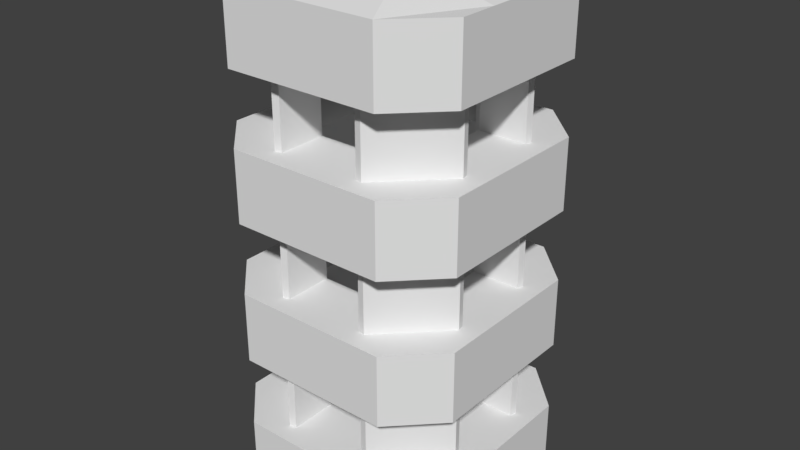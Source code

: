 # Source: wallf_1x1_gate.blend  (saved by Blender 2.79.0; exported with 4.5.12 LTS)
import bpy
from mathutils import Matrix  # noqa: F401  (used for matrix-valued properties, if any)

bpy.ops.wm.read_factory_settings(use_empty=True)
scene = bpy.context.scene
scene.name = 'Scene'

# ---- collections
col_collection_1 = bpy.data.collections.new('Collection 1'); scene.collection.children.link(col_collection_1)

# ---- world
world_world = bpy.data.worlds.new('World'); scene.world = world_world
world_world.color = (0.05088, 0.05088, 0.05088)
world_world.use_sun_shadow = False
world_world.sun_shadow_jitter_overblur = 0.0
world_world.cycles.sampling_method = 'MANUAL'

# ---- meshes
me_plane = bpy.data.meshes.new('Plane')
me_plane.from_pydata([(0.5, 0.5714, -0.1667), (0.5, 0.2857, -0.1667), (0.5, 1.714, 0.1667), (0.5, 1.429, 0.1667), (0.5, 1.143, 0.1667), (0.5, 0.8571, 0.1667), (0.5, 0.5714, 0.1667), (0.5, 0.2857, 0.1667), (-0.5, -7.285e-09, -0.1667), (-0.5, 7.285e-09, 0.1667), (0.5, 7.285e-09, 0.1667), (0.5, -7.285e-09, -0.1667), (-0.5, 2.0, -0.1667), (-0.5, 2.0, 0.1667), (0.5, 2.0, 0.1667), (0.5, 2.0, -0.1667), (-0.1667, 2.186e-08, 0.5), (0.1667, 2.186e-08, 0.5), (0.1667, -2.186e-08, -0.5), (-0.1667, -2.186e-08, -0.5), (-0.1667, 2.0, 0.5), (0.1667, 2.0, 0.5), (0.1667, 2.0, -0.5), (-0.1667, 2.0, -0.5), (0.1699, 2.092, 0.1699), (-0.1699, 2.092, 0.1699), (0.1699, 2.092, -0.1699), (-0.1699, 2.092, -0.1699), (-0.1667, 7.285e-09, 0.1667), (0.1667, 7.285e-09, 0.1667), (-0.1667, -7.285e-09, -0.1667), (0.1667, -7.285e-09, -0.1667), (-0.3158, 2.186e-08, 0.5), (-0.5, 1.38e-08, 0.3158), (0.5, 1.38e-08, 0.3158), (0.3158, 2.186e-08, 0.5), (-0.5, -1.38e-08, -0.3158), (-0.3158, -2.186e-08, -0.5), (0.3158, -2.186e-08, -0.5), (0.5, -1.38e-08, -0.3158), (-0.3158, 2.0, -0.5), (-0.5, 2.0, -0.3158), (-0.5, 2.0, 0.3158), (-0.3158, 2.0, 0.5), (0.3158, 2.0, 0.5), (0.5, 2.0, 0.3158), (0.5, 2.0, -0.3158), (0.3158, 2.0, -0.5), (0.5, 0.8571, -0.1667), (0.5, 1.143, -0.1667), (0.5, 1.429, -0.1667), (0.5, 1.714, -0.1667), (-0.5, 0.2857, -0.1667), (-0.5, 0.5714, -0.1667), (-0.5, 0.8571, -0.1667), (-0.5, 1.143, -0.1667), (-0.5, 1.429, -0.1667), (-0.5, 1.714, -0.1667), (-0.5, 0.2857, 0.1667), (-0.5, 0.5714, 0.1667), (-0.5, 0.8571, 0.1667), (-0.5, 1.143, 0.1667), (-0.5, 1.429, 0.1667), (-0.5, 1.714, 0.1667), (-0.1667, 0.2857, 0.5), (-0.1667, 0.5714, 0.5), (-0.1667, 0.8571, 0.5), (-0.1667, 1.143, 0.5), (-0.1667, 1.429, 0.5), (-0.1667, 1.714, 0.5), (0.1667, 0.2857, 0.5), (0.1667, 0.5714, 0.5), (0.1667, 0.8571, 0.5), (0.1667, 1.143, 0.5), (0.1667, 1.429, 0.5), (0.1667, 1.714, 0.5), (0.1667, 0.2857, -0.5), (0.1667, 0.5714, -0.5), (0.1667, 0.8571, -0.5), (0.1667, 1.143, -0.5), (0.1667, 1.429, -0.5), (0.1667, 1.714, -0.5), (-0.1667, 0.2857, -0.5), (-0.1667, 0.5714, -0.5), (-0.1667, 0.8571, -0.5), (-0.1667, 1.143, -0.5), (-0.1667, 1.429, -0.5), (-0.1667, 1.714, -0.5), (-0.3158, 0.2857, 0.5), (-0.3158, 0.5714, 0.5), (-0.3158, 0.8571, 0.5), (-0.3158, 1.143, 0.5), (-0.3158, 1.429, 0.5), (-0.3158, 1.714, 0.5), (-0.5, 1.714, 0.3158), (-0.5, 1.429, 0.3158), (-0.5, 1.143, 0.3158), (-0.5, 0.8571, 0.3158), (-0.5, 0.5714, 0.3158), (-0.5, 0.2857, 0.3158), (-0.3158, 1.714, -0.5), (-0.3158, 1.429, -0.5), (-0.3158, 1.143, -0.5), (-0.3158, 0.8571, -0.5), (-0.3158, 0.5714, -0.5), (-0.3158, 0.2857, -0.5), (-0.5, 0.2857, -0.3158), (-0.5, 0.5714, -0.3158), (-0.5, 0.8571, -0.3158), (-0.5, 1.143, -0.3158), (-0.5, 1.429, -0.3158), (-0.5, 1.714, -0.3158), (0.5, 1.714, -0.3158), (0.5, 1.429, -0.3158), (0.5, 1.143, -0.3158), (0.5, 0.8571, -0.3158), (0.5, 0.5714, -0.3158), (0.5, 0.2857, -0.3158), (0.3158, 0.2857, -0.5), (0.3158, 0.5714, -0.5), (0.3158, 0.8571, -0.5), (0.3158, 1.143, -0.5), (0.3158, 1.429, -0.5), (0.3158, 1.714, -0.5), (0.5, 0.2857, 0.3158), (0.5, 0.5714, 0.3158), (0.5, 0.8571, 0.3158), (0.5, 1.143, 0.3158), (0.5, 1.429, 0.3158), (0.5, 1.714, 0.3158), (0.3158, 1.714, 0.5), (0.3158, 1.429, 0.5), (0.3158, 1.143, 0.5), (0.3158, 0.8571, 0.5), (0.3158, 0.5714, 0.5), (0.3158, 0.2857, 0.5), (-0.4198, 0.2857, 0.1667), (-0.4198, 0.5714, 0.1667), (-0.4198, 0.2857, -0.1667), (-0.4198, 0.5714, -0.1667), (0.4198, 1.429, 0.1667), (0.4198, 1.714, 0.1667), (0.4198, 0.8571, 0.1667), (0.4198, 1.143, 0.1667), (0.4198, 0.2857, 0.1667), (0.4198, 0.5714, 0.1667), (0.4198, 0.2857, -0.1667), (0.4198, 0.5714, -0.1667), (0.4198, 0.8571, -0.1667), (0.4198, 1.143, -0.1667), (-0.4198, 0.8571, -0.1667), (-0.4198, 1.143, -0.1667), (0.4198, 1.429, -0.1667), (0.4198, 1.714, -0.1667), (-0.4198, 1.429, -0.1667), (-0.4198, 1.714, -0.1667), (-0.4198, 0.8571, 0.1667), (-0.4198, 1.143, 0.1667), (-0.4198, 1.429, 0.1667), (-0.4198, 1.714, 0.1667), (-0.1667, 0.2857, 0.4198), (-0.1667, 0.5714, 0.4198), (-0.1667, 0.8571, 0.4198), (-0.1667, 1.143, 0.4198), (-0.1667, 1.429, 0.4198), (-0.1667, 1.714, 0.4198), (0.1667, 0.2857, 0.4198), (0.1667, 0.5714, 0.4198), (0.1667, 0.8571, 0.4198), (0.1667, 1.143, 0.4198), (0.1667, 1.429, 0.4198), (0.1667, 1.714, 0.4198), (0.1667, 0.2857, -0.4198), (0.1667, 0.5714, -0.4198), (0.1667, 0.8571, -0.4198), (0.1667, 1.143, -0.4198), (0.1667, 1.429, -0.4198), (0.1667, 1.714, -0.4198), (-0.1667, 0.2857, -0.4198), (-0.1667, 0.5714, -0.4198), (-0.1667, 0.8571, -0.4198), (-0.1667, 1.143, -0.4198), (-0.1667, 1.429, -0.4198), (-0.1667, 1.714, -0.4198), (-0.1947, 0.2857, 0.4259), (-0.1947, 0.5714, 0.4259), (-0.1947, 0.8571, 0.4259), (-0.1947, 1.143, 0.4259), (-0.1947, 1.429, 0.4259), (-0.1947, 1.714, 0.4259), (-0.4259, 1.714, 0.1947), (-0.4259, 1.429, 0.1947), (-0.4259, 1.143, 0.1947), (-0.4259, 0.8571, 0.1947), (-0.4259, 0.5714, 0.1947), (-0.4259, 0.2857, 0.1947), (-0.1947, 1.714, -0.4259), (-0.1947, 1.429, -0.4259), (-0.1947, 1.143, -0.4259), (-0.1947, 0.8571, -0.4259), (-0.1947, 0.5714, -0.4259), (-0.1947, 0.2857, -0.4259), (-0.4259, 0.2857, -0.1947), (-0.4259, 0.5714, -0.1947), (-0.4259, 0.8571, -0.1947), (-0.4259, 1.143, -0.1947), (-0.4259, 1.429, -0.1947), (-0.4259, 1.714, -0.1947), (0.4259, 1.714, -0.1947), (0.4259, 1.429, -0.1947), (0.4259, 1.143, -0.1947), (0.4259, 0.8571, -0.1947), (0.4259, 0.5714, -0.1947), (0.4259, 0.2857, -0.1947), (0.1947, 0.2857, -0.4259), (0.1947, 0.5714, -0.4259), (0.1947, 0.8571, -0.4259), (0.1947, 1.143, -0.4259), (0.1947, 1.429, -0.4259), (0.1947, 1.714, -0.4259), (0.4259, 0.2857, 0.1947), (0.4259, 0.5714, 0.1947), (0.4259, 0.8571, 0.1947), (0.4259, 1.143, 0.1947), (0.4259, 1.429, 0.1947), (0.4259, 1.714, 0.1947), (0.1947, 1.714, 0.4259), (0.1947, 1.429, 0.4259), (0.1947, 1.143, 0.4259), (0.1947, 0.8571, 0.4259), (0.1947, 0.5714, 0.4259), (0.1947, 0.2857, 0.4259), (-0.2235, 0.2857, 0.1667), (-0.2235, 0.5714, 0.1667), (-0.2235, 0.2857, -0.1667), (-0.2235, 0.5714, -0.1667), (0.2235, 1.429, 0.1667), (0.2235, 1.714, 0.1667), (0.2235, 0.8571, 0.1667), (0.2235, 1.143, 0.1667), (0.2235, 0.2857, 0.1667), (0.2235, 0.5714, 0.1667), (0.2235, 0.2857, -0.1667), (0.2235, 0.5714, -0.1667), (0.2235, 0.8571, -0.1667), (0.2235, 1.143, -0.1667), (-0.2235, 0.8571, -0.1667), (-0.2235, 1.143, -0.1667), (0.2235, 1.429, -0.1667), (0.2235, 1.714, -0.1667), (-0.2235, 1.429, -0.1667), (-0.2235, 1.714, -0.1667), (-0.2235, 0.8571, 0.1667), (-0.2235, 1.143, 0.1667), (-0.2235, 1.429, 0.1667), (-0.2235, 1.714, 0.1667), (-0.1667, 0.2857, 0.2235), (-0.1667, 0.5714, 0.2235), (-0.1667, 0.8571, 0.2235), (-0.1667, 1.143, 0.2235), (-0.1667, 1.429, 0.2235), (-0.1667, 1.714, 0.2235), (0.1667, 0.2857, 0.2235), (0.1667, 0.5714, 0.2235), (0.1667, 0.8571, 0.2235), (0.1667, 1.143, 0.2235), (0.1667, 1.429, 0.2235), (0.1667, 1.714, 0.2235), (0.1667, 0.2857, -0.2235), (0.1667, 0.5714, -0.2235), (0.1667, 0.8571, -0.2235), (0.1667, 1.143, -0.2235), (0.1667, 1.429, -0.2235), (0.1667, 1.714, -0.2235), (-0.1667, 0.2857, -0.2235), (-0.1667, 0.5714, -0.2235), (-0.1667, 0.8571, -0.2235), (-0.1667, 1.143, -0.2235), (-0.1667, 1.429, -0.2235), (-0.1667, 1.714, -0.2235)], [], [(12, 27, 23, 40, 41), (34, 124, 135, 35), (93, 69, 20, 43), (111, 57, 12, 41), (129, 2, 14, 45), (123, 81, 22, 47), (8, 36, 37, 19, 30), (2, 51, 15, 14), (51, 112, 46, 15), (57, 63, 13, 12), (26, 15, 46, 47, 22), (24, 14, 15, 26), (75, 130, 44, 21), (29, 31, 11, 10), (9, 8, 30, 28), (28, 30, 31, 29), (63, 94, 42, 13), (16, 28, 29, 17), (13, 25, 27, 12), (249, 26, 273), (21, 44, 45, 14, 24), (20, 21, 24, 25), (17, 29, 10, 34, 35), (69, 75, 21, 20), (31, 18, 38, 39, 11), (81, 87, 23, 22), (42, 43, 20, 25, 13), (27, 26, 22, 23), (87, 100, 40, 23), (30, 19, 18, 31), (93, 43, 42, 94), (105, 37, 36, 106), (117, 39, 38, 118), (129, 45, 44, 130), (32, 33, 9, 28, 16), (116, 0, 147, 212), (125, 126, 133, 134), (55, 109, 205, 151), (127, 128, 131, 132), (121, 114, 210, 217), (46, 112, 123, 47), (80, 86, 182, 176), (113, 114, 121, 122), (1, 117, 213, 146), (115, 116, 119, 120), (108, 54, 150, 204), (40, 100, 111, 41), (113, 122, 218, 209), (101, 102, 109, 110), (85, 79, 175, 181), (103, 104, 107, 108), (63, 57, 155, 159), (32, 88, 99, 33), (53, 107, 203, 139), (89, 90, 97, 98), (123, 112, 208, 219), (91, 92, 95, 96), (78, 84, 180, 174), (19, 37, 105, 82), (56, 62, 158, 154), (83, 104, 103, 84), (106, 52, 138, 202), (85, 102, 101, 86), (129, 130, 226, 225), (18, 19, 82, 76), (83, 77, 173, 179), (77, 83, 84, 78), (61, 55, 151, 157), (79, 85, 86, 80), (2, 129, 225, 141), (16, 17, 70, 64), (131, 128, 224, 227), (65, 71, 72, 66), (76, 82, 178, 172), (67, 73, 74, 68), (54, 60, 156, 150), (9, 33, 99, 58), (128, 3, 140, 224), (59, 98, 97, 60), (127, 132, 228, 223), (61, 96, 95, 62), (100, 87, 183, 196), (17, 35, 135, 70), (59, 53, 139, 137), (71, 134, 133, 72), (4, 127, 223, 143), (73, 132, 131, 74), (133, 126, 222, 229), (8, 9, 58, 52), (86, 101, 197, 182), (53, 59, 60, 54), (52, 58, 136, 138), (55, 61, 62, 56), (126, 5, 142, 222), (11, 39, 117, 1), (125, 134, 230, 221), (0, 116, 115, 48), (102, 85, 181, 198), (49, 114, 113, 50), (130, 75, 171, 226), (10, 11, 1, 7), (6, 125, 221, 145), (6, 0, 48, 5), (135, 124, 220, 231), (4, 49, 50, 3), (84, 103, 199, 180), (38, 18, 76, 118), (74, 131, 227, 170), (119, 77, 78, 120), (124, 7, 144, 220), (121, 79, 80, 122), (104, 83, 179, 200), (34, 10, 7, 124), (132, 73, 169, 228), (125, 6, 5, 126), (81, 123, 219, 177), (127, 4, 3, 128), (82, 105, 201, 178), (36, 8, 52, 106), (72, 133, 229, 168), (107, 53, 54, 108), (122, 80, 176, 218), (109, 55, 56, 110), (93, 94, 190, 189), (32, 16, 64, 88), (134, 71, 167, 230), (89, 65, 66, 90), (79, 121, 217, 175), (91, 67, 68, 92), (95, 92, 188, 191), (220, 221, 230, 231), (222, 223, 228, 229), (224, 225, 226, 227), (208, 209, 218, 219), (210, 211, 216, 217), (212, 213, 214, 215), (196, 197, 206, 207), (198, 199, 204, 205), (200, 201, 202, 203), (184, 185, 194, 195), (186, 187, 192, 193), (188, 189, 190, 191), (178, 201, 200, 179), (180, 199, 198, 181), (182, 197, 196, 183), (177, 176, 272, 273), (169, 163, 259, 265), (148, 149, 245, 244), (175, 174, 270, 271), (162, 168, 264, 258), (146, 147, 243, 242), (136, 195, 194, 137), (156, 193, 192, 157), (158, 191, 190, 159), (166, 231, 230, 167), (168, 229, 228, 169), (170, 227, 226, 171), (173, 172, 268, 269), (167, 161, 257, 263), (145, 144, 240, 241), (146, 213, 212, 147), (148, 211, 210, 149), (152, 209, 208, 153), (170, 171, 267, 266), (160, 166, 262, 256), (143, 142, 238, 239), (214, 172, 173, 215), (216, 174, 175, 217), (218, 176, 177, 219), (220, 144, 145, 221), (222, 142, 143, 223), (224, 140, 141, 225), (202, 138, 139, 203), (204, 150, 151, 205), (206, 154, 155, 207), (184, 160, 161, 185), (186, 162, 163, 187), (188, 164, 165, 189), (87, 81, 177, 183), (115, 120, 216, 211), (110, 56, 154, 206), (48, 115, 211, 148), (64, 70, 166, 160), (119, 116, 212, 215), (57, 111, 207, 155), (114, 49, 149, 210), (71, 65, 161, 167), (117, 118, 214, 213), (88, 64, 160, 184), (50, 113, 209, 152), (66, 72, 168, 162), (111, 100, 196, 207), (65, 89, 185, 161), (112, 51, 153, 208), (73, 67, 163, 169), (101, 110, 206, 197), (90, 66, 162, 186), (7, 1, 146, 144), (68, 74, 170, 164), (109, 102, 198, 205), (67, 91, 187, 163), (0, 6, 145, 147), (75, 69, 165, 171), (103, 108, 204, 199), (92, 68, 164, 188), (5, 48, 148, 142), (58, 99, 195, 136), (107, 104, 200, 203), (69, 93, 189, 165), (49, 4, 143, 149), (98, 59, 137, 194), (105, 106, 202, 201), (3, 50, 152, 140), (60, 97, 193, 156), (99, 88, 184, 195), (51, 2, 141, 153), (96, 61, 157, 192), (89, 98, 194, 185), (118, 76, 172, 214), (62, 95, 191, 158), (97, 90, 186, 193), (77, 119, 215, 173), (94, 63, 159, 190), (91, 96, 192, 187), (120, 78, 174, 216), (70, 135, 231, 166), (237, 236, 266, 267), (249, 273, 272, 248), (251, 250, 278, 279), (144, 146, 242, 240), (151, 150, 246, 247), (164, 170, 266, 260), (178, 179, 275, 274), (147, 145, 241, 243), (152, 153, 249, 248), (138, 136, 232, 234), (171, 165, 261, 267), (180, 181, 277, 276), (142, 148, 244, 238), (155, 154, 250, 251), (137, 139, 235, 233), (182, 183, 279, 278), (149, 143, 239, 245), (156, 157, 253, 252), (150, 156, 252, 246), (140, 152, 248, 236), (172, 178, 274, 268), (158, 159, 255, 254), (157, 151, 247, 253), (153, 141, 237, 249), (179, 173, 269, 275), (161, 160, 256, 257), (154, 158, 254, 250), (174, 180, 276, 270), (163, 162, 258, 259), (159, 155, 251, 255), (136, 137, 233, 232), (181, 175, 271, 277), (165, 164, 260, 261), (139, 138, 234, 235), (176, 182, 278, 272), (166, 167, 263, 262), (141, 140, 236, 237), (183, 177, 273, 279), (168, 169, 265, 264), (255, 261, 260, 254), (253, 259, 258, 252), (239, 238, 264, 265), (245, 271, 270, 244), (247, 246, 276, 277), (241, 240, 262, 263), (233, 257, 256, 232), (243, 269, 268, 242), (235, 234, 274, 275), (274, 234, 232, 256, 262, 240, 242, 268), (241, 238, 244, 243), (270, 269, 243, 244), (272, 271, 245, 248), (239, 236, 248, 245), (271, 272, 278, 277), (266, 236, 239, 265), (259, 260, 266, 265), (257, 258, 264, 263), (264, 238, 241, 263), (269, 270, 276, 275), (235, 246, 252, 233), (258, 257, 233, 252), (260, 259, 253, 254), (247, 250, 254, 253), (278, 250, 247, 277), (24, 237, 267), (255, 25, 261), (27, 251, 279), (27, 25, 255, 251), (25, 24, 267, 261), (24, 26, 249, 237), (26, 27, 279, 273), (276, 246, 235, 275)])
me_plane.use_remesh_preserve_volume = False
me_plane.use_remesh_preserve_attributes = False
me_plane.use_mirror_vertex_groups = False
me_plane.update()

# ---- objects
ob_plane = bpy.data.objects.new('Plane', me_plane)

# ---- transforms, parenting, visibility, modifiers, constraints
ob_plane.location = (0.0, 0.0, 0.0)
ob_plane.rotation_euler = (1.571, -0.0, 0.0)
ob_plane.lineart.crease_threshold = 0.0

# ---- collection membership
col_collection_1.objects.link(ob_plane)

# ---- scene / render settings (as saved in the file)
scene.frame_start = 1; scene.frame_end = 250; scene.frame_set(1)
scene.render.engine = 'BLENDER_EEVEE_NEXT'
scene.render.resolution_percentage = 50
scene.render.dither_intensity = 0.0
scene.cycles.use_denoising = False
scene.cycles.samples = 128
scene.cycles.sampling_pattern = 'TABULATED_SOBOL'
scene.cycles.use_adaptive_sampling = False
scene.cycles.use_light_tree = False
scene.cycles.blur_glossy = 0.0
scene.cycles.sample_clamp_indirect = 0.0
scene.view_settings.view_transform = 'Standard'
bpy.context.view_layer.update()

# ---- added for rendering (the .blend has no active camera and no usable light): camera, sun
cam_auto = bpy.data.cameras.new('AutoCamera')
cam_auto.lens = 50.0
cam_auto.sensor_width = 36.0
cam_auto.clip_end = 1000.0
ob_auto_camera = bpy.data.objects.new('AutoCamera', cam_auto)
scene.collection.objects.link(ob_auto_camera)
ob_auto_camera.location = (2.33653, -2.80384, 2.91535)
ob_auto_camera.rotation_euler = (1.09748, -7.21219e-08, 0.694738)
scene.camera = ob_auto_camera
light_auto_sun = bpy.data.lights.new('AutoSun', 'SUN')
light_auto_sun.energy = 3.0
light_auto_sun.angle = 0.0523599
ob_auto_sun = bpy.data.objects.new('AutoSun', light_auto_sun)
scene.collection.objects.link(ob_auto_sun)
ob_auto_sun.rotation_euler = (0.872665, 0.174533, 0.523599)
bpy.context.view_layer.update()
